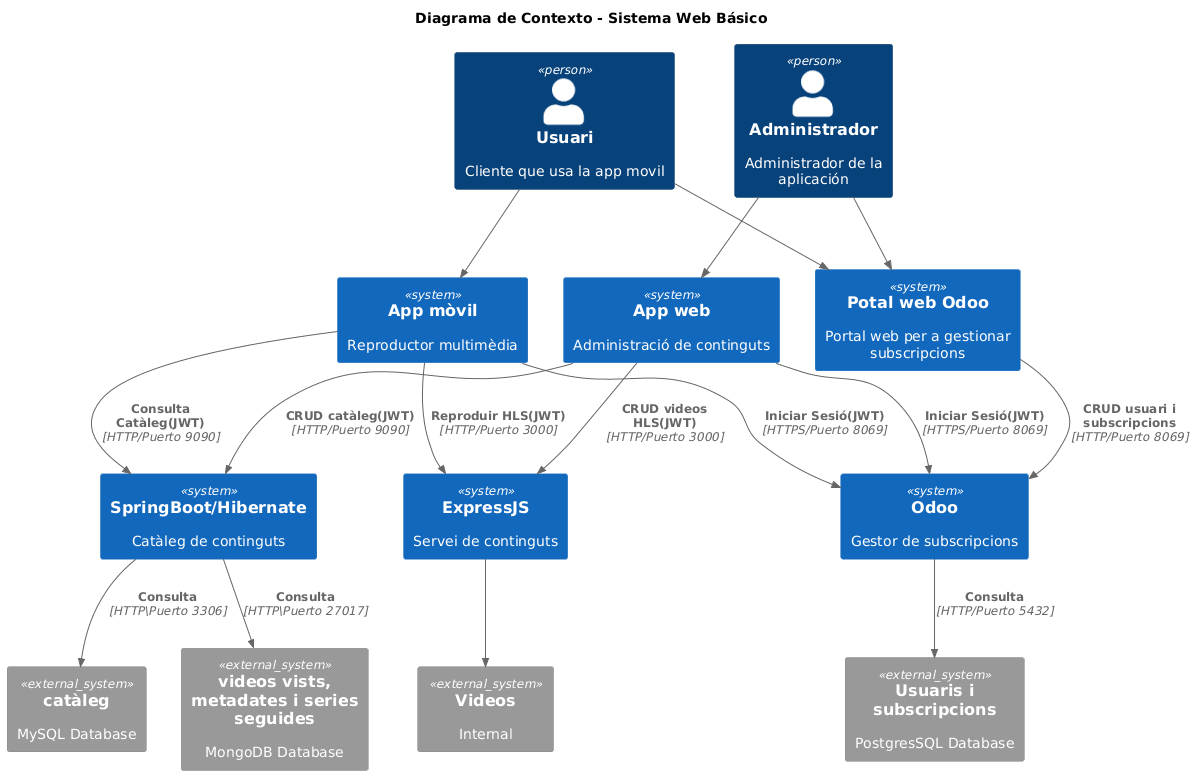

The diagram above was rendered by PlantUML. Its source (embedded in the PNG):
@startuml
!include <C4/C4_Context>

title Diagrama de Contexto - Sistema Web Básico

Person(usuari, "Usuari", "Cliente que usa la app movil")
Person(administrador, "Administrador", "Administrador de la aplicación")

System(app_movil, "App mòvil", "Reproductor multimèdia")
System(aplicació_web, "App web", "Administració de continguts")
System(portal_web_odoo, "Potal web Odoo", "Portal web per a gestionar subscripcions")


System(spring, "SpringBoot/Hibernate", "Catàleg de continguts")
System(express, "ExpressJS", "Servei de continguts")
System(odoo, "Odoo", "Gestor de subscripcions")


System_Ext(mysql_db, "catàleg", "MySQL Database")
System_Ext(postgress_db, "Usuaris i subscripcions", "PostgresSQL Database")
System_Ext(mongodb_db, "videos vists, metadates i series seguides", "MongoDB Database")
System_Ext(internal_videos, "Videos", "Internal")


Rel(usuari, app_movil,"","")
Rel(app_movil, spring, "Consulta Catàleg(JWT)", "HTTP/Puerto 9090")
Rel(spring, mysql_db, "Consulta", "HTTP\Puerto 3306")
Rel(spring, mongodb_db, "Consulta", "HTTP\Puerto 27017")

Rel(administrador, aplicació_web,"","")
Rel(aplicació_web, spring, "CRUD catàleg(JWT)", "HTTP/Puerto 9090")

Rel(app_movil, express, "Reproduir HLS(JWT)", "HTTP/Puerto 3000")
Rel(aplicació_web, express, "CRUD videos HLS(JWT)", "HTTP/Puerto 3000")
Rel(express, internal_videos, "", "")

Rel(administrador, portal_web_odoo, "", "")
Rel(usuari, portal_web_odoo, "", "")
Rel(portal_web_odoo, odoo, "CRUD usuari i subscripcions", "HTTP/Puerto 8069")
Rel(odoo, postgress_db, "Consulta", "HTTP/Puerto 5432")

Rel(app_movil, odoo, "Iniciar Sesió(JWT)", "HTTPS/Puerto 8069")
Rel(aplicació_web, odoo, "Iniciar Sesió(JWT)", "HTTPS/Puerto 8069")
@enduml